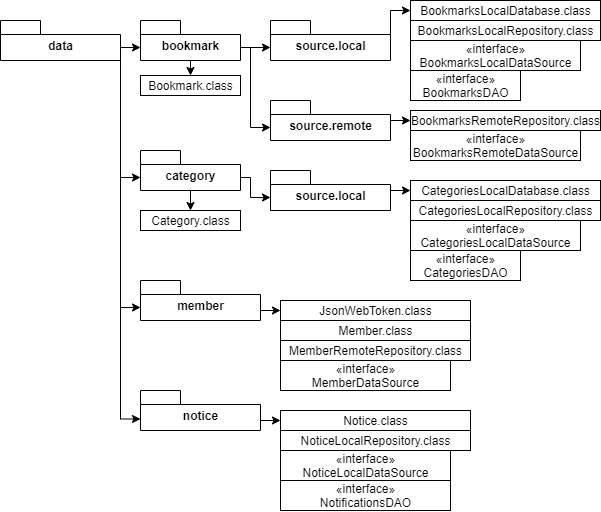

The diagram above was exported from draw.io. Its source (the exported page's mxGraphModel, read from the mxfile embedded in the PNG):
<mxGraphModel dx="1185" dy="685" grid="1" gridSize="10" guides="1" tooltips="1" connect="1" arrows="1" fold="1" page="1" pageScale="1" pageWidth="413" pageHeight="583" math="0" shadow="0">
  <root>
    <mxCell id="0" />
    <mxCell id="1" parent="0" />
    <mxCell id="jciUH8U4leZnmbjvzCZr-26" style="edgeStyle=orthogonalEdgeStyle;rounded=0;orthogonalLoop=1;jettySize=auto;html=1;exitX=0;exitY=0;exitDx=120;exitDy=27;exitPerimeter=0;entryX=0;entryY=0;entryDx=0;entryDy=27;entryPerimeter=0;" edge="1" parent="1" source="jciUH8U4leZnmbjvzCZr-11" target="jciUH8U4leZnmbjvzCZr-22">
      <mxGeometry relative="1" as="geometry" />
    </mxCell>
    <mxCell id="jciUH8U4leZnmbjvzCZr-54" style="edgeStyle=orthogonalEdgeStyle;rounded=0;orthogonalLoop=1;jettySize=auto;html=1;exitX=0;exitY=0;exitDx=120;exitDy=27;exitPerimeter=0;entryX=0;entryY=0;entryDx=0;entryDy=27;entryPerimeter=0;" edge="1" parent="1" source="jciUH8U4leZnmbjvzCZr-11" target="jciUH8U4leZnmbjvzCZr-42">
      <mxGeometry relative="1" as="geometry">
        <Array as="points">
          <mxPoint x="160" y="197" />
        </Array>
      </mxGeometry>
    </mxCell>
    <mxCell id="jciUH8U4leZnmbjvzCZr-62" style="edgeStyle=orthogonalEdgeStyle;rounded=0;orthogonalLoop=1;jettySize=auto;html=1;entryX=0;entryY=0;entryDx=0;entryDy=27;entryPerimeter=0;" edge="1" parent="1" target="jciUH8U4leZnmbjvzCZr-56">
      <mxGeometry relative="1" as="geometry">
        <mxPoint x="160" y="190" as="sourcePoint" />
        <Array as="points">
          <mxPoint x="160" y="327" />
        </Array>
      </mxGeometry>
    </mxCell>
    <mxCell id="jciUH8U4leZnmbjvzCZr-11" value="data" style="shape=folder;fontStyle=1;spacingTop=10;tabWidth=40;tabHeight=14;tabPosition=left;html=1;" vertex="1" parent="1">
      <mxGeometry x="40" y="40" width="120" height="40" as="geometry" />
    </mxCell>
    <mxCell id="jciUH8U4leZnmbjvzCZr-29" style="edgeStyle=orthogonalEdgeStyle;rounded=0;orthogonalLoop=1;jettySize=auto;html=1;exitX=0;exitY=0;exitDx=80;exitDy=27;exitPerimeter=0;entryX=0;entryY=0;entryDx=0;entryDy=27;entryPerimeter=0;" edge="1" parent="1" source="jciUH8U4leZnmbjvzCZr-22" target="jciUH8U4leZnmbjvzCZr-23">
      <mxGeometry relative="1" as="geometry" />
    </mxCell>
    <mxCell id="jciUH8U4leZnmbjvzCZr-33" style="edgeStyle=orthogonalEdgeStyle;rounded=0;orthogonalLoop=1;jettySize=auto;html=1;exitX=0;exitY=0;exitDx=80;exitDy=27;exitPerimeter=0;entryX=0;entryY=0;entryDx=0;entryDy=27;entryPerimeter=0;" edge="1" parent="1" source="jciUH8U4leZnmbjvzCZr-22" target="jciUH8U4leZnmbjvzCZr-24">
      <mxGeometry relative="1" as="geometry">
        <Array as="points">
          <mxPoint x="290" y="67" />
          <mxPoint x="290" y="147" />
        </Array>
      </mxGeometry>
    </mxCell>
    <mxCell id="jciUH8U4leZnmbjvzCZr-38" style="edgeStyle=orthogonalEdgeStyle;rounded=0;orthogonalLoop=1;jettySize=auto;html=1;exitX=0.5;exitY=1;exitDx=0;exitDy=0;exitPerimeter=0;entryX=0.5;entryY=0;entryDx=0;entryDy=0;" edge="1" parent="1" source="jciUH8U4leZnmbjvzCZr-22" target="jciUH8U4leZnmbjvzCZr-37">
      <mxGeometry relative="1" as="geometry" />
    </mxCell>
    <mxCell id="jciUH8U4leZnmbjvzCZr-22" value="bookmark" style="shape=folder;fontStyle=1;spacingTop=10;tabWidth=40;tabHeight=14;tabPosition=left;html=1;" vertex="1" parent="1">
      <mxGeometry x="180" y="40" width="100" height="40" as="geometry" />
    </mxCell>
    <mxCell id="jciUH8U4leZnmbjvzCZr-32" style="edgeStyle=orthogonalEdgeStyle;rounded=0;orthogonalLoop=1;jettySize=auto;html=1;exitX=0;exitY=0;exitDx=120;exitDy=27;exitPerimeter=0;entryX=0;entryY=0.5;entryDx=0;entryDy=0;" edge="1" parent="1" source="jciUH8U4leZnmbjvzCZr-23" target="jciUH8U4leZnmbjvzCZr-27">
      <mxGeometry relative="1" as="geometry">
        <mxPoint x="440" y="30" as="targetPoint" />
        <Array as="points">
          <mxPoint x="430" y="30" />
        </Array>
      </mxGeometry>
    </mxCell>
    <mxCell id="jciUH8U4leZnmbjvzCZr-23" value="source.local" style="shape=folder;fontStyle=1;spacingTop=10;tabWidth=40;tabHeight=14;tabPosition=left;html=1;" vertex="1" parent="1">
      <mxGeometry x="310" y="40" width="120" height="40" as="geometry" />
    </mxCell>
    <mxCell id="jciUH8U4leZnmbjvzCZr-36" style="edgeStyle=orthogonalEdgeStyle;rounded=0;orthogonalLoop=1;jettySize=auto;html=1;exitX=0;exitY=0;exitDx=120;exitDy=27;exitPerimeter=0;entryX=0;entryY=0.5;entryDx=0;entryDy=0;" edge="1" parent="1" source="jciUH8U4leZnmbjvzCZr-24" target="jciUH8U4leZnmbjvzCZr-34">
      <mxGeometry relative="1" as="geometry">
        <Array as="points">
          <mxPoint x="430" y="140" />
        </Array>
      </mxGeometry>
    </mxCell>
    <mxCell id="jciUH8U4leZnmbjvzCZr-24" value="source.remote" style="shape=folder;fontStyle=1;spacingTop=10;tabWidth=40;tabHeight=14;tabPosition=left;html=1;" vertex="1" parent="1">
      <mxGeometry x="310" y="120" width="120" height="40" as="geometry" />
    </mxCell>
    <mxCell id="jciUH8U4leZnmbjvzCZr-27" value="BookmarksLocalDatabase.class" style="html=1;" vertex="1" parent="1">
      <mxGeometry x="450" y="20" width="190" height="20" as="geometry" />
    </mxCell>
    <mxCell id="jciUH8U4leZnmbjvzCZr-28" value="BookmarksLocalRepository.class" style="html=1;" vertex="1" parent="1">
      <mxGeometry x="450" y="40" width="190" height="20" as="geometry" />
    </mxCell>
    <mxCell id="jciUH8U4leZnmbjvzCZr-30" value="«interface»&lt;br&gt;BookmarksDAO" style="html=1;" vertex="1" parent="1">
      <mxGeometry x="450" y="90" width="110" height="30" as="geometry" />
    </mxCell>
    <mxCell id="jciUH8U4leZnmbjvzCZr-31" value="«interface»&lt;br&gt;BookmarksLocalDataSource" style="html=1;" vertex="1" parent="1">
      <mxGeometry x="450" y="60" width="170" height="30" as="geometry" />
    </mxCell>
    <mxCell id="jciUH8U4leZnmbjvzCZr-34" value="BookmarksRemoteRepository.class" style="html=1;" vertex="1" parent="1">
      <mxGeometry x="450" y="130" width="190" height="20" as="geometry" />
    </mxCell>
    <mxCell id="jciUH8U4leZnmbjvzCZr-35" value="«interface»&lt;br&gt;BookmarksRemoteDataSource" style="html=1;" vertex="1" parent="1">
      <mxGeometry x="450" y="150" width="170" height="30" as="geometry" />
    </mxCell>
    <mxCell id="jciUH8U4leZnmbjvzCZr-37" value="Bookmark.class" style="html=1;" vertex="1" parent="1">
      <mxGeometry x="180" y="95" width="100" height="20" as="geometry" />
    </mxCell>
    <mxCell id="jciUH8U4leZnmbjvzCZr-39" style="edgeStyle=orthogonalEdgeStyle;rounded=0;orthogonalLoop=1;jettySize=auto;html=1;exitX=0;exitY=0;exitDx=80;exitDy=27;exitPerimeter=0;entryX=0;entryY=0;entryDx=0;entryDy=27;entryPerimeter=0;" edge="1" parent="1" source="jciUH8U4leZnmbjvzCZr-42" target="jciUH8U4leZnmbjvzCZr-44">
      <mxGeometry relative="1" as="geometry">
        <Array as="points">
          <mxPoint x="290" y="197" />
          <mxPoint x="290" y="217" />
        </Array>
      </mxGeometry>
    </mxCell>
    <mxCell id="jciUH8U4leZnmbjvzCZr-41" style="edgeStyle=orthogonalEdgeStyle;rounded=0;orthogonalLoop=1;jettySize=auto;html=1;exitX=0.5;exitY=1;exitDx=0;exitDy=0;exitPerimeter=0;entryX=0.5;entryY=0;entryDx=0;entryDy=0;" edge="1" parent="1" source="jciUH8U4leZnmbjvzCZr-42" target="jciUH8U4leZnmbjvzCZr-53">
      <mxGeometry relative="1" as="geometry" />
    </mxCell>
    <mxCell id="jciUH8U4leZnmbjvzCZr-42" value="category" style="shape=folder;fontStyle=1;spacingTop=10;tabWidth=40;tabHeight=14;tabPosition=left;html=1;" vertex="1" parent="1">
      <mxGeometry x="180" y="170" width="100" height="40" as="geometry" />
    </mxCell>
    <mxCell id="jciUH8U4leZnmbjvzCZr-43" style="edgeStyle=orthogonalEdgeStyle;rounded=0;orthogonalLoop=1;jettySize=auto;html=1;exitX=0;exitY=0;exitDx=120;exitDy=27;exitPerimeter=0;entryX=0;entryY=0.5;entryDx=0;entryDy=0;" edge="1" parent="1" source="jciUH8U4leZnmbjvzCZr-44" target="jciUH8U4leZnmbjvzCZr-47">
      <mxGeometry relative="1" as="geometry">
        <mxPoint x="440" y="210" as="targetPoint" />
        <Array as="points">
          <mxPoint x="430" y="210" />
        </Array>
      </mxGeometry>
    </mxCell>
    <mxCell id="jciUH8U4leZnmbjvzCZr-44" value="source.local" style="shape=folder;fontStyle=1;spacingTop=10;tabWidth=40;tabHeight=14;tabPosition=left;html=1;" vertex="1" parent="1">
      <mxGeometry x="310" y="190" width="120" height="40" as="geometry" />
    </mxCell>
    <mxCell id="jciUH8U4leZnmbjvzCZr-47" value="CategoriesLocalDatabase.class" style="html=1;" vertex="1" parent="1">
      <mxGeometry x="450" y="200" width="190" height="20" as="geometry" />
    </mxCell>
    <mxCell id="jciUH8U4leZnmbjvzCZr-48" value="CategoriesLocalRepository.class" style="html=1;" vertex="1" parent="1">
      <mxGeometry x="450" y="220" width="190" height="20" as="geometry" />
    </mxCell>
    <mxCell id="jciUH8U4leZnmbjvzCZr-49" value="«interface»&lt;br&gt;CategoriesDAO" style="html=1;" vertex="1" parent="1">
      <mxGeometry x="450" y="270" width="110" height="30" as="geometry" />
    </mxCell>
    <mxCell id="jciUH8U4leZnmbjvzCZr-50" value="«interface»&lt;br&gt;CategoriesLocalDataSource" style="html=1;" vertex="1" parent="1">
      <mxGeometry x="450" y="240" width="170" height="30" as="geometry" />
    </mxCell>
    <mxCell id="jciUH8U4leZnmbjvzCZr-53" value="Category.class" style="html=1;" vertex="1" parent="1">
      <mxGeometry x="180" y="230" width="100" height="20" as="geometry" />
    </mxCell>
    <mxCell id="jciUH8U4leZnmbjvzCZr-55" style="edgeStyle=orthogonalEdgeStyle;rounded=0;orthogonalLoop=1;jettySize=auto;html=1;exitX=0;exitY=0;exitDx=120;exitDy=27;exitPerimeter=0;entryX=0;entryY=0.5;entryDx=0;entryDy=0;" edge="1" parent="1" source="jciUH8U4leZnmbjvzCZr-56" target="jciUH8U4leZnmbjvzCZr-57">
      <mxGeometry relative="1" as="geometry">
        <mxPoint x="310" y="320" as="targetPoint" />
        <Array as="points">
          <mxPoint x="300" y="330" />
        </Array>
      </mxGeometry>
    </mxCell>
    <mxCell id="jciUH8U4leZnmbjvzCZr-56" value="member" style="shape=folder;fontStyle=1;spacingTop=10;tabWidth=40;tabHeight=14;tabPosition=left;html=1;" vertex="1" parent="1">
      <mxGeometry x="180" y="300" width="120" height="40" as="geometry" />
    </mxCell>
    <mxCell id="jciUH8U4leZnmbjvzCZr-57" value="JsonWebToken.class" style="html=1;" vertex="1" parent="1">
      <mxGeometry x="320" y="320" width="190" height="20" as="geometry" />
    </mxCell>
    <mxCell id="jciUH8U4leZnmbjvzCZr-58" value="Member.class" style="html=1;" vertex="1" parent="1">
      <mxGeometry x="320" y="340" width="190" height="20" as="geometry" />
    </mxCell>
    <mxCell id="jciUH8U4leZnmbjvzCZr-60" value="«interface»&lt;br&gt;MemberDataSource" style="html=1;" vertex="1" parent="1">
      <mxGeometry x="320" y="380" width="170" height="30" as="geometry" />
    </mxCell>
    <mxCell id="jciUH8U4leZnmbjvzCZr-63" value="MemberRemoteRepository.class" style="html=1;" vertex="1" parent="1">
      <mxGeometry x="320" y="360" width="190" height="20" as="geometry" />
    </mxCell>
    <mxCell id="jciUH8U4leZnmbjvzCZr-64" style="edgeStyle=orthogonalEdgeStyle;rounded=0;orthogonalLoop=1;jettySize=auto;html=1;exitX=0;exitY=0;exitDx=120;exitDy=27;exitPerimeter=0;entryX=0;entryY=0.5;entryDx=0;entryDy=0;" edge="1" parent="1" target="jciUH8U4leZnmbjvzCZr-65">
      <mxGeometry relative="1" as="geometry">
        <mxPoint x="310" y="430" as="targetPoint" />
        <Array as="points">
          <mxPoint x="300" y="440" />
        </Array>
        <mxPoint x="300" y="437" as="sourcePoint" />
      </mxGeometry>
    </mxCell>
    <mxCell id="jciUH8U4leZnmbjvzCZr-65" value="Notice.class" style="html=1;" vertex="1" parent="1">
      <mxGeometry x="320" y="430" width="190" height="20" as="geometry" />
    </mxCell>
    <mxCell id="jciUH8U4leZnmbjvzCZr-67" value="«interface»&lt;br&gt;NotificationsDAO" style="html=1;" vertex="1" parent="1">
      <mxGeometry x="320" y="500" width="170" height="30" as="geometry" />
    </mxCell>
    <mxCell id="jciUH8U4leZnmbjvzCZr-68" value="NoticeLocalRepository.class" style="html=1;" vertex="1" parent="1">
      <mxGeometry x="320" y="450" width="190" height="20" as="geometry" />
    </mxCell>
    <mxCell id="jciUH8U4leZnmbjvzCZr-69" value="notice" style="shape=folder;fontStyle=1;spacingTop=10;tabWidth=40;tabHeight=14;tabPosition=left;html=1;" vertex="1" parent="1">
      <mxGeometry x="180" y="410" width="120" height="40" as="geometry" />
    </mxCell>
    <mxCell id="jciUH8U4leZnmbjvzCZr-70" style="edgeStyle=orthogonalEdgeStyle;rounded=0;orthogonalLoop=1;jettySize=auto;html=1;entryX=0;entryY=0;entryDx=0;entryDy=27;entryPerimeter=0;" edge="1" parent="1">
      <mxGeometry relative="1" as="geometry">
        <mxPoint x="160" y="301.49" as="sourcePoint" />
        <mxPoint x="180" y="438.49" as="targetPoint" />
        <Array as="points">
          <mxPoint x="160" y="438.49" />
        </Array>
      </mxGeometry>
    </mxCell>
    <mxCell id="jciUH8U4leZnmbjvzCZr-71" value="«interface»&lt;br&gt;NoticeLocalDataSource" style="html=1;" vertex="1" parent="1">
      <mxGeometry x="320" y="470" width="170" height="30" as="geometry" />
    </mxCell>
  </root>
</mxGraphModel>